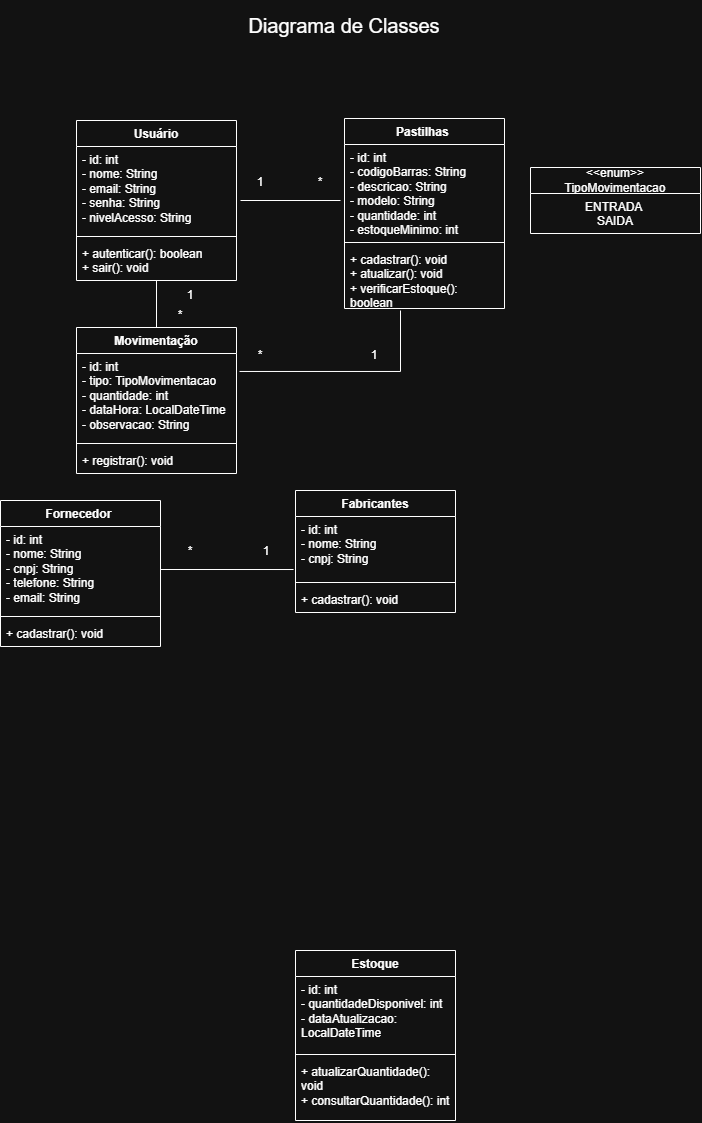

The diagram above was exported from draw.io. Its source (the exported page's mxGraphModel, read from the mxfile embedded in the PNG):
<mxGraphModel dx="1414" dy="1946" grid="1" gridSize="10" guides="1" tooltips="1" connect="1" arrows="1" fold="1" page="1" pageScale="1" pageWidth="827" pageHeight="1169" math="0" shadow="0">
  <root>
    <mxCell id="0" />
    <mxCell id="1" parent="0" />
    <mxCell id="v2MvgJ5zza3dwCg5VZSb-2" parent="1" style="text;html=1;whiteSpace=wrap;strokeColor=none;fillColor=none;align=center;verticalAlign=middle;rounded=0;" value="&lt;font style=&quot;font-size: 20px;&quot;&gt;Diagrama de Classes&lt;/font&gt;" vertex="1">
      <mxGeometry height="50" width="216" x="306" y="-1130" as="geometry" />
    </mxCell>
    <mxCell id="v2MvgJ5zza3dwCg5VZSb-3" parent="1" style="swimlane;fontStyle=1;align=center;verticalAlign=top;childLayout=stackLayout;horizontal=1;startSize=26;horizontalStack=0;resizeParent=1;resizeParentMax=0;resizeLast=0;collapsible=1;marginBottom=0;whiteSpace=wrap;html=1;" value="Pastilhas&amp;nbsp;" vertex="1">
      <mxGeometry height="190" width="160" x="414" y="-1012" as="geometry" />
    </mxCell>
    <mxCell id="v2MvgJ5zza3dwCg5VZSb-4" parent="v2MvgJ5zza3dwCg5VZSb-3" style="text;strokeColor=none;fillColor=none;align=left;verticalAlign=top;spacingLeft=4;spacingRight=4;overflow=hidden;rotatable=0;points=[[0,0.5],[1,0.5]];portConstraint=eastwest;whiteSpace=wrap;html=1;" value="- id: int&lt;br/&gt;- codigoBarras: String&lt;br/&gt;- descricao: String&lt;br/&gt;- modelo: String&lt;br/&gt;- quantidade: int&lt;br/&gt;- estoqueMinimo: int" vertex="1">
      <mxGeometry height="94" width="160" y="26" as="geometry" />
    </mxCell>
    <mxCell id="v2MvgJ5zza3dwCg5VZSb-5" parent="v2MvgJ5zza3dwCg5VZSb-3" style="line;strokeWidth=1;fillColor=none;align=left;verticalAlign=middle;spacingTop=-1;spacingLeft=3;spacingRight=3;rotatable=0;labelPosition=right;points=[];portConstraint=eastwest;strokeColor=inherit;" value="" vertex="1">
      <mxGeometry height="8" width="160" y="120" as="geometry" />
    </mxCell>
    <mxCell id="v2MvgJ5zza3dwCg5VZSb-6" parent="v2MvgJ5zza3dwCg5VZSb-3" style="text;strokeColor=none;fillColor=none;align=left;verticalAlign=top;spacingLeft=4;spacingRight=4;overflow=hidden;rotatable=0;points=[[0,0.5],[1,0.5]];portConstraint=eastwest;whiteSpace=wrap;html=1;" value="+ cadastrar(): void&lt;br/&gt;+ atualizar(): void&lt;br/&gt;+ verificarEstoque(): boolean" vertex="1">
      <mxGeometry height="62" width="160" y="128" as="geometry" />
    </mxCell>
    <mxCell id="v2MvgJ5zza3dwCg5VZSb-8" parent="1" style="swimlane;fontStyle=1;align=center;verticalAlign=top;childLayout=stackLayout;horizontal=1;startSize=26;horizontalStack=0;resizeParent=1;resizeParentMax=0;resizeLast=0;collapsible=1;marginBottom=0;whiteSpace=wrap;html=1;" value="Usuário" vertex="1">
      <mxGeometry height="160" width="160" x="146" y="-1010" as="geometry" />
    </mxCell>
    <mxCell id="v2MvgJ5zza3dwCg5VZSb-9" parent="v2MvgJ5zza3dwCg5VZSb-8" style="text;strokeColor=none;fillColor=none;align=left;verticalAlign=top;spacingLeft=4;spacingRight=4;overflow=hidden;rotatable=0;points=[[0,0.5],[1,0.5]];portConstraint=eastwest;whiteSpace=wrap;html=1;" value="- id: int&lt;br/&gt;- nome: String&lt;br/&gt;- email: String&lt;br/&gt;- senha: String&lt;br/&gt;- nivelAcesso: String" vertex="1">
      <mxGeometry height="86" width="160" y="26" as="geometry" />
    </mxCell>
    <mxCell id="v2MvgJ5zza3dwCg5VZSb-10" parent="v2MvgJ5zza3dwCg5VZSb-8" style="line;strokeWidth=1;fillColor=none;align=left;verticalAlign=middle;spacingTop=-1;spacingLeft=3;spacingRight=3;rotatable=0;labelPosition=right;points=[];portConstraint=eastwest;strokeColor=inherit;" value="" vertex="1">
      <mxGeometry height="8" width="160" y="112" as="geometry" />
    </mxCell>
    <mxCell id="v2MvgJ5zza3dwCg5VZSb-11" parent="v2MvgJ5zza3dwCg5VZSb-8" style="text;strokeColor=none;fillColor=none;align=left;verticalAlign=top;spacingLeft=4;spacingRight=4;overflow=hidden;rotatable=0;points=[[0,0.5],[1,0.5]];portConstraint=eastwest;whiteSpace=wrap;html=1;" value="+ autenticar(): boolean&lt;br/&gt;+ sair(): void" vertex="1">
      <mxGeometry height="40" width="160" y="120" as="geometry" />
    </mxCell>
    <mxCell id="v2MvgJ5zza3dwCg5VZSb-12" parent="1" style="swimlane;fontStyle=1;align=center;verticalAlign=top;childLayout=stackLayout;horizontal=1;startSize=26;horizontalStack=0;resizeParent=1;resizeParentMax=0;resizeLast=0;collapsible=1;marginBottom=0;whiteSpace=wrap;html=1;" value="Fabricantes" vertex="1">
      <mxGeometry height="122" width="160" x="365" y="-640" as="geometry" />
    </mxCell>
    <mxCell id="v2MvgJ5zza3dwCg5VZSb-13" parent="v2MvgJ5zza3dwCg5VZSb-12" style="text;strokeColor=none;fillColor=none;align=left;verticalAlign=top;spacingLeft=4;spacingRight=4;overflow=hidden;rotatable=0;points=[[0,0.5],[1,0.5]];portConstraint=eastwest;whiteSpace=wrap;html=1;" value="- id: int&lt;br/&gt;- nome: String&lt;br/&gt;- cnpj: String" vertex="1">
      <mxGeometry height="62" width="160" y="26" as="geometry" />
    </mxCell>
    <mxCell id="v2MvgJ5zza3dwCg5VZSb-14" parent="v2MvgJ5zza3dwCg5VZSb-12" style="line;strokeWidth=1;fillColor=none;align=left;verticalAlign=middle;spacingTop=-1;spacingLeft=3;spacingRight=3;rotatable=0;labelPosition=right;points=[];portConstraint=eastwest;strokeColor=inherit;" value="" vertex="1">
      <mxGeometry height="8" width="160" y="88" as="geometry" />
    </mxCell>
    <mxCell id="v2MvgJ5zza3dwCg5VZSb-15" parent="v2MvgJ5zza3dwCg5VZSb-12" style="text;strokeColor=none;fillColor=none;align=left;verticalAlign=top;spacingLeft=4;spacingRight=4;overflow=hidden;rotatable=0;points=[[0,0.5],[1,0.5]];portConstraint=eastwest;whiteSpace=wrap;html=1;" value="+ cadastrar(): void" vertex="1">
      <mxGeometry height="26" width="160" y="96" as="geometry" />
    </mxCell>
    <mxCell id="v2MvgJ5zza3dwCg5VZSb-16" parent="1" style="swimlane;fontStyle=1;align=center;verticalAlign=top;childLayout=stackLayout;horizontal=1;startSize=26;horizontalStack=0;resizeParent=1;resizeParentMax=0;resizeLast=0;collapsible=1;marginBottom=0;whiteSpace=wrap;html=1;" value="Estoque" vertex="1">
      <mxGeometry height="170" width="160" x="365" y="-180" as="geometry" />
    </mxCell>
    <mxCell id="v2MvgJ5zza3dwCg5VZSb-17" parent="v2MvgJ5zza3dwCg5VZSb-16" style="text;strokeColor=none;fillColor=none;align=left;verticalAlign=top;spacingLeft=4;spacingRight=4;overflow=hidden;rotatable=0;points=[[0,0.5],[1,0.5]];portConstraint=eastwest;whiteSpace=wrap;html=1;" value="- id: int&lt;br/&gt;- quantidadeDisponivel: int&lt;br/&gt;- dataAtualizacao: LocalDateTime" vertex="1">
      <mxGeometry height="74" width="160" y="26" as="geometry" />
    </mxCell>
    <mxCell id="v2MvgJ5zza3dwCg5VZSb-18" parent="v2MvgJ5zza3dwCg5VZSb-16" style="line;strokeWidth=1;fillColor=none;align=left;verticalAlign=middle;spacingTop=-1;spacingLeft=3;spacingRight=3;rotatable=0;labelPosition=right;points=[];portConstraint=eastwest;strokeColor=inherit;" value="" vertex="1">
      <mxGeometry height="8" width="160" y="100" as="geometry" />
    </mxCell>
    <mxCell id="v2MvgJ5zza3dwCg5VZSb-19" parent="v2MvgJ5zza3dwCg5VZSb-16" style="text;strokeColor=none;fillColor=none;align=left;verticalAlign=top;spacingLeft=4;spacingRight=4;overflow=hidden;rotatable=0;points=[[0,0.5],[1,0.5]];portConstraint=eastwest;whiteSpace=wrap;html=1;" value="+ atualizarQuantidade(): void&lt;br/&gt;+ consultarQuantidade(): int" vertex="1">
      <mxGeometry height="62" width="160" y="108" as="geometry" />
    </mxCell>
    <mxCell id="v2MvgJ5zza3dwCg5VZSb-20" parent="1" style="swimlane;fontStyle=1;align=center;verticalAlign=top;childLayout=stackLayout;horizontal=1;startSize=26;horizontalStack=0;resizeParent=1;resizeParentMax=0;resizeLast=0;collapsible=1;marginBottom=0;whiteSpace=wrap;html=1;" value="Fornecedor&amp;nbsp;" vertex="1">
      <mxGeometry height="146" width="160" x="70" y="-630" as="geometry" />
    </mxCell>
    <mxCell id="v2MvgJ5zza3dwCg5VZSb-21" parent="v2MvgJ5zza3dwCg5VZSb-20" style="text;strokeColor=none;fillColor=none;align=left;verticalAlign=top;spacingLeft=4;spacingRight=4;overflow=hidden;rotatable=0;points=[[0,0.5],[1,0.5]];portConstraint=eastwest;whiteSpace=wrap;html=1;" value="- id: int&lt;br/&gt;- nome: String&lt;br/&gt;- cnpj: String&lt;br/&gt;- telefone: String&lt;br/&gt;- email: String" vertex="1">
      <mxGeometry height="86" width="160" y="26" as="geometry" />
    </mxCell>
    <mxCell id="v2MvgJ5zza3dwCg5VZSb-22" parent="v2MvgJ5zza3dwCg5VZSb-20" style="line;strokeWidth=1;fillColor=none;align=left;verticalAlign=middle;spacingTop=-1;spacingLeft=3;spacingRight=3;rotatable=0;labelPosition=right;points=[];portConstraint=eastwest;strokeColor=inherit;" value="" vertex="1">
      <mxGeometry height="8" width="160" y="112" as="geometry" />
    </mxCell>
    <mxCell id="v2MvgJ5zza3dwCg5VZSb-23" parent="v2MvgJ5zza3dwCg5VZSb-20" style="text;strokeColor=none;fillColor=none;align=left;verticalAlign=top;spacingLeft=4;spacingRight=4;overflow=hidden;rotatable=0;points=[[0,0.5],[1,0.5]];portConstraint=eastwest;whiteSpace=wrap;html=1;" value="+ cadastrar(): void" vertex="1">
      <mxGeometry height="26" width="160" y="120" as="geometry" />
    </mxCell>
    <mxCell id="v2MvgJ5zza3dwCg5VZSb-24" parent="1" style="swimlane;fontStyle=1;align=center;verticalAlign=top;childLayout=stackLayout;horizontal=1;startSize=26;horizontalStack=0;resizeParent=1;resizeParentMax=0;resizeLast=0;collapsible=1;marginBottom=0;whiteSpace=wrap;html=1;" value="Movimentação" vertex="1">
      <mxGeometry height="146" width="160" x="146" y="-803" as="geometry" />
    </mxCell>
    <mxCell id="v2MvgJ5zza3dwCg5VZSb-25" parent="v2MvgJ5zza3dwCg5VZSb-24" style="text;strokeColor=none;fillColor=none;align=left;verticalAlign=top;spacingLeft=4;spacingRight=4;overflow=hidden;rotatable=0;points=[[0,0.5],[1,0.5]];portConstraint=eastwest;whiteSpace=wrap;html=1;" value="- id: int&lt;br/&gt;- tipo: TipoMovimentacao&lt;br/&gt;- quantidade: int&lt;br/&gt;- dataHora: LocalDateTime&lt;br/&gt;- observacao: String" vertex="1">
      <mxGeometry height="86" width="160" y="26" as="geometry" />
    </mxCell>
    <mxCell id="v2MvgJ5zza3dwCg5VZSb-26" parent="v2MvgJ5zza3dwCg5VZSb-24" style="line;strokeWidth=1;fillColor=none;align=left;verticalAlign=middle;spacingTop=-1;spacingLeft=3;spacingRight=3;rotatable=0;labelPosition=right;points=[];portConstraint=eastwest;strokeColor=inherit;" value="" vertex="1">
      <mxGeometry height="8" width="160" y="112" as="geometry" />
    </mxCell>
    <mxCell id="v2MvgJ5zza3dwCg5VZSb-27" parent="v2MvgJ5zza3dwCg5VZSb-24" style="text;strokeColor=none;fillColor=none;align=left;verticalAlign=top;spacingLeft=4;spacingRight=4;overflow=hidden;rotatable=0;points=[[0,0.5],[1,0.5]];portConstraint=eastwest;whiteSpace=wrap;html=1;" value="+ registrar(): void" vertex="1">
      <mxGeometry height="26" width="160" y="120" as="geometry" />
    </mxCell>
    <mxCell id="v2MvgJ5zza3dwCg5VZSb-33" parent="1" style="swimlane;fontStyle=0;childLayout=stackLayout;horizontal=1;startSize=26;fillColor=none;horizontalStack=0;resizeParent=1;resizeParentMax=0;resizeLast=0;collapsible=1;marginBottom=0;whiteSpace=wrap;html=1;" value="&amp;lt;&amp;lt;enum&amp;gt;&amp;gt;&lt;br/&gt;TipoMovimentacao" vertex="1">
      <mxGeometry height="66" width="170" x="600" y="-963" as="geometry" />
    </mxCell>
    <mxCell id="v2MvgJ5zza3dwCg5VZSb-34" parent="v2MvgJ5zza3dwCg5VZSb-33" style="text;strokeColor=none;fillColor=none;align=center;verticalAlign=top;spacingLeft=4;spacingRight=4;overflow=hidden;rotatable=0;points=[[0,0.5],[1,0.5]];portConstraint=eastwest;whiteSpace=wrap;html=1;" value="ENTRADA&amp;nbsp;&lt;div&gt;SAIDA&lt;/div&gt;" vertex="1">
      <mxGeometry height="40" width="170" y="26" as="geometry" />
    </mxCell>
    <mxCell id="v2MvgJ5zza3dwCg5VZSb-39" edge="1" parent="1" style="endArrow=none;html=1;rounded=0;" value="">
      <mxGeometry height="50" relative="1" width="50" as="geometry">
        <mxPoint x="310" y="-930" as="sourcePoint" />
        <mxPoint x="410" y="-930" as="targetPoint" />
      </mxGeometry>
    </mxCell>
    <mxCell id="v2MvgJ5zza3dwCg5VZSb-40" edge="1" parent="1" source="v2MvgJ5zza3dwCg5VZSb-8" style="endArrow=none;html=1;rounded=0;exitX=0.5;exitY=1;exitDx=0;exitDy=0;entryX=0.5;entryY=0;entryDx=0;entryDy=0;" target="v2MvgJ5zza3dwCg5VZSb-24" value="">
      <mxGeometry height="50" relative="1" width="50" as="geometry">
        <mxPoint x="390" y="-760" as="sourcePoint" />
        <mxPoint x="440" y="-810" as="targetPoint" />
      </mxGeometry>
    </mxCell>
    <mxCell id="v2MvgJ5zza3dwCg5VZSb-41" edge="1" parent="1" source="v2MvgJ5zza3dwCg5VZSb-25" style="endArrow=none;html=1;rounded=0;exitX=1.019;exitY=0.209;exitDx=0;exitDy=0;exitPerimeter=0;" value="">
      <mxGeometry height="50" relative="1" width="50" as="geometry">
        <Array as="points">
          <mxPoint x="470" y="-759.03" />
        </Array>
        <mxPoint x="340" y="-730" as="sourcePoint" />
        <mxPoint x="470" y="-820" as="targetPoint" />
      </mxGeometry>
    </mxCell>
    <mxCell id="v2MvgJ5zza3dwCg5VZSb-42" edge="1" parent="1" source="v2MvgJ5zza3dwCg5VZSb-21" style="endArrow=none;html=1;rounded=0;exitX=1;exitY=0.5;exitDx=0;exitDy=0;entryX=-0.012;entryY=0.855;entryDx=0;entryDy=0;entryPerimeter=0;" target="v2MvgJ5zza3dwCg5VZSb-13" value="">
      <mxGeometry height="50" relative="1" width="50" as="geometry">
        <mxPoint x="390" y="-760" as="sourcePoint" />
        <mxPoint x="440" y="-810" as="targetPoint" />
      </mxGeometry>
    </mxCell>
    <mxCell id="v2MvgJ5zza3dwCg5VZSb-43" parent="1" style="text;html=1;whiteSpace=wrap;strokeColor=none;fillColor=none;align=center;verticalAlign=middle;rounded=0;" value="1" vertex="1">
      <mxGeometry height="30" width="60" x="300" y="-963" as="geometry" />
    </mxCell>
    <mxCell id="v2MvgJ5zza3dwCg5VZSb-44" parent="1" style="text;html=1;whiteSpace=wrap;strokeColor=none;fillColor=none;align=center;verticalAlign=middle;rounded=0;" value="1" vertex="1">
      <mxGeometry height="30" width="60" x="414" y="-790" as="geometry" />
    </mxCell>
    <mxCell id="v2MvgJ5zza3dwCg5VZSb-45" parent="1" style="text;html=1;whiteSpace=wrap;strokeColor=none;fillColor=none;align=center;verticalAlign=middle;rounded=0;" value="1" vertex="1">
      <mxGeometry height="30" width="60" x="230" y="-850" as="geometry" />
    </mxCell>
    <mxCell id="v2MvgJ5zza3dwCg5VZSb-46" parent="1" style="text;html=1;whiteSpace=wrap;strokeColor=none;fillColor=none;align=center;verticalAlign=middle;rounded=0;" value="1" vertex="1">
      <mxGeometry height="30" width="60" x="306" y="-594" as="geometry" />
    </mxCell>
    <mxCell id="v2MvgJ5zza3dwCg5VZSb-47" parent="1" style="text;html=1;whiteSpace=wrap;strokeColor=none;fillColor=none;align=center;verticalAlign=middle;rounded=0;" value="*" vertex="1">
      <mxGeometry height="30" width="60" x="360" y="-963" as="geometry" />
    </mxCell>
    <mxCell id="v2MvgJ5zza3dwCg5VZSb-48" parent="1" style="text;html=1;whiteSpace=wrap;strokeColor=none;fillColor=none;align=center;verticalAlign=middle;rounded=0;" value="*" vertex="1">
      <mxGeometry height="30" width="60" x="300" y="-790" as="geometry" />
    </mxCell>
    <mxCell id="v2MvgJ5zza3dwCg5VZSb-49" parent="1" style="text;html=1;whiteSpace=wrap;strokeColor=none;fillColor=none;align=center;verticalAlign=middle;rounded=0;" value="*" vertex="1">
      <mxGeometry height="30" width="60" x="220" y="-830" as="geometry" />
    </mxCell>
    <mxCell id="v2MvgJ5zza3dwCg5VZSb-50" parent="1" style="text;html=1;whiteSpace=wrap;strokeColor=none;fillColor=none;align=center;verticalAlign=middle;rounded=0;" value="*" vertex="1">
      <mxGeometry height="30" width="60" x="230" y="-594" as="geometry" />
    </mxCell>
  </root>
</mxGraphModel>